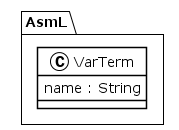

The diagram above was rendered by PlantUML. Its source (embedded in the PNG):
@startuml
!theme plain
package AsmL {
class VarTerm {
	 name : String
}
}
@enduml